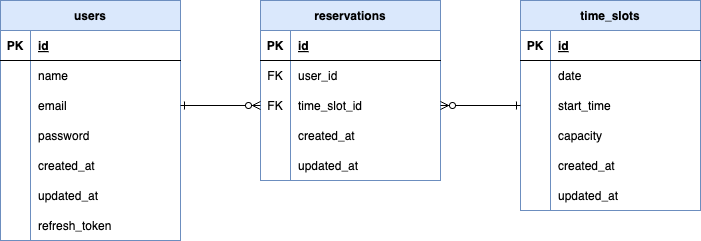

The diagram above was exported from draw.io. Its source (the exported page's mxGraphModel, read from the mxfile embedded in the PNG):
<mxGraphModel dx="987" dy="614" grid="1" gridSize="10" guides="1" tooltips="1" connect="1" arrows="1" fold="1" page="1" pageScale="1" pageWidth="827" pageHeight="1169" background="#FFFFFF" math="0" shadow="0">
  <root>
    <mxCell id="0" />
    <mxCell id="1" parent="0" />
    <mxCell id="54" value="users" style="shape=table;startSize=30;container=1;collapsible=1;childLayout=tableLayout;fixedRows=1;rowLines=0;fontStyle=1;align=center;resizeLast=1;fillColor=#dae8fc;strokeColor=#6c8ebf;" parent="1" vertex="1">
      <mxGeometry x="20" y="400" width="180" height="240" as="geometry" />
    </mxCell>
    <mxCell id="55" value="" style="shape=tableRow;horizontal=0;startSize=0;swimlaneHead=0;swimlaneBody=0;fillColor=none;collapsible=0;dropTarget=0;points=[[0,0.5],[1,0.5]];portConstraint=eastwest;top=0;left=0;right=0;bottom=1;" parent="54" vertex="1">
      <mxGeometry y="30" width="180" height="30" as="geometry" />
    </mxCell>
    <mxCell id="56" value="PK" style="shape=partialRectangle;connectable=0;fillColor=none;top=0;left=0;bottom=0;right=0;fontStyle=1;overflow=hidden;" parent="55" vertex="1">
      <mxGeometry width="30" height="30" as="geometry">
        <mxRectangle width="30" height="30" as="alternateBounds" />
      </mxGeometry>
    </mxCell>
    <mxCell id="57" value="id" style="shape=partialRectangle;connectable=0;fillColor=none;top=0;left=0;bottom=0;right=0;align=left;spacingLeft=6;fontStyle=5;overflow=hidden;" parent="55" vertex="1">
      <mxGeometry x="30" width="150" height="30" as="geometry">
        <mxRectangle width="150" height="30" as="alternateBounds" />
      </mxGeometry>
    </mxCell>
    <mxCell id="58" value="" style="shape=tableRow;horizontal=0;startSize=0;swimlaneHead=0;swimlaneBody=0;fillColor=none;collapsible=0;dropTarget=0;points=[[0,0.5],[1,0.5]];portConstraint=eastwest;top=0;left=0;right=0;bottom=0;" parent="54" vertex="1">
      <mxGeometry y="60" width="180" height="30" as="geometry" />
    </mxCell>
    <mxCell id="59" value="" style="shape=partialRectangle;connectable=0;fillColor=none;top=0;left=0;bottom=0;right=0;editable=1;overflow=hidden;" parent="58" vertex="1">
      <mxGeometry width="30" height="30" as="geometry">
        <mxRectangle width="30" height="30" as="alternateBounds" />
      </mxGeometry>
    </mxCell>
    <mxCell id="60" value="name" style="shape=partialRectangle;connectable=0;fillColor=none;top=0;left=0;bottom=0;right=0;align=left;spacingLeft=6;overflow=hidden;" parent="58" vertex="1">
      <mxGeometry x="30" width="150" height="30" as="geometry">
        <mxRectangle width="150" height="30" as="alternateBounds" />
      </mxGeometry>
    </mxCell>
    <mxCell id="61" value="" style="shape=tableRow;horizontal=0;startSize=0;swimlaneHead=0;swimlaneBody=0;fillColor=none;collapsible=0;dropTarget=0;points=[[0,0.5],[1,0.5]];portConstraint=eastwest;top=0;left=0;right=0;bottom=0;" parent="54" vertex="1">
      <mxGeometry y="90" width="180" height="30" as="geometry" />
    </mxCell>
    <mxCell id="62" value="" style="shape=partialRectangle;connectable=0;fillColor=none;top=0;left=0;bottom=0;right=0;editable=1;overflow=hidden;" parent="61" vertex="1">
      <mxGeometry width="30" height="30" as="geometry">
        <mxRectangle width="30" height="30" as="alternateBounds" />
      </mxGeometry>
    </mxCell>
    <mxCell id="63" value="email" style="shape=partialRectangle;connectable=0;fillColor=none;top=0;left=0;bottom=0;right=0;align=left;spacingLeft=6;overflow=hidden;" parent="61" vertex="1">
      <mxGeometry x="30" width="150" height="30" as="geometry">
        <mxRectangle width="150" height="30" as="alternateBounds" />
      </mxGeometry>
    </mxCell>
    <mxCell id="64" value="" style="shape=tableRow;horizontal=0;startSize=0;swimlaneHead=0;swimlaneBody=0;fillColor=none;collapsible=0;dropTarget=0;points=[[0,0.5],[1,0.5]];portConstraint=eastwest;top=0;left=0;right=0;bottom=0;" parent="54" vertex="1">
      <mxGeometry y="120" width="180" height="30" as="geometry" />
    </mxCell>
    <mxCell id="65" value="" style="shape=partialRectangle;connectable=0;fillColor=none;top=0;left=0;bottom=0;right=0;editable=1;overflow=hidden;" parent="64" vertex="1">
      <mxGeometry width="30" height="30" as="geometry">
        <mxRectangle width="30" height="30" as="alternateBounds" />
      </mxGeometry>
    </mxCell>
    <mxCell id="66" value="password" style="shape=partialRectangle;connectable=0;fillColor=none;top=0;left=0;bottom=0;right=0;align=left;spacingLeft=6;overflow=hidden;" parent="64" vertex="1">
      <mxGeometry x="30" width="150" height="30" as="geometry">
        <mxRectangle width="150" height="30" as="alternateBounds" />
      </mxGeometry>
    </mxCell>
    <mxCell id="93" style="shape=tableRow;horizontal=0;startSize=0;swimlaneHead=0;swimlaneBody=0;fillColor=none;collapsible=0;dropTarget=0;points=[[0,0.5],[1,0.5]];portConstraint=eastwest;top=0;left=0;right=0;bottom=0;" parent="54" vertex="1">
      <mxGeometry y="150" width="180" height="30" as="geometry" />
    </mxCell>
    <mxCell id="94" style="shape=partialRectangle;connectable=0;fillColor=none;top=0;left=0;bottom=0;right=0;editable=1;overflow=hidden;" parent="93" vertex="1">
      <mxGeometry width="30" height="30" as="geometry">
        <mxRectangle width="30" height="30" as="alternateBounds" />
      </mxGeometry>
    </mxCell>
    <mxCell id="95" value="created_at" style="shape=partialRectangle;connectable=0;fillColor=none;top=0;left=0;bottom=0;right=0;align=left;spacingLeft=6;overflow=hidden;" parent="93" vertex="1">
      <mxGeometry x="30" width="150" height="30" as="geometry">
        <mxRectangle width="150" height="30" as="alternateBounds" />
      </mxGeometry>
    </mxCell>
    <mxCell id="96" style="shape=tableRow;horizontal=0;startSize=0;swimlaneHead=0;swimlaneBody=0;fillColor=none;collapsible=0;dropTarget=0;points=[[0,0.5],[1,0.5]];portConstraint=eastwest;top=0;left=0;right=0;bottom=0;" parent="54" vertex="1">
      <mxGeometry y="180" width="180" height="30" as="geometry" />
    </mxCell>
    <mxCell id="97" style="shape=partialRectangle;connectable=0;fillColor=none;top=0;left=0;bottom=0;right=0;editable=1;overflow=hidden;" parent="96" vertex="1">
      <mxGeometry width="30" height="30" as="geometry">
        <mxRectangle width="30" height="30" as="alternateBounds" />
      </mxGeometry>
    </mxCell>
    <mxCell id="98" value="updated_at" style="shape=partialRectangle;connectable=0;fillColor=none;top=0;left=0;bottom=0;right=0;align=left;spacingLeft=6;overflow=hidden;" parent="96" vertex="1">
      <mxGeometry x="30" width="150" height="30" as="geometry">
        <mxRectangle width="150" height="30" as="alternateBounds" />
      </mxGeometry>
    </mxCell>
    <mxCell id="110" style="shape=tableRow;horizontal=0;startSize=0;swimlaneHead=0;swimlaneBody=0;fillColor=none;collapsible=0;dropTarget=0;points=[[0,0.5],[1,0.5]];portConstraint=eastwest;top=0;left=0;right=0;bottom=0;" vertex="1" parent="54">
      <mxGeometry y="210" width="180" height="30" as="geometry" />
    </mxCell>
    <mxCell id="111" style="shape=partialRectangle;connectable=0;fillColor=none;top=0;left=0;bottom=0;right=0;editable=1;overflow=hidden;" vertex="1" parent="110">
      <mxGeometry width="30" height="30" as="geometry">
        <mxRectangle width="30" height="30" as="alternateBounds" />
      </mxGeometry>
    </mxCell>
    <mxCell id="112" value="refresh_token" style="shape=partialRectangle;connectable=0;fillColor=none;top=0;left=0;bottom=0;right=0;align=left;spacingLeft=6;overflow=hidden;" vertex="1" parent="110">
      <mxGeometry x="30" width="150" height="30" as="geometry">
        <mxRectangle width="150" height="30" as="alternateBounds" />
      </mxGeometry>
    </mxCell>
    <mxCell id="67" value="time_slots" style="shape=table;startSize=30;container=1;collapsible=1;childLayout=tableLayout;fixedRows=1;rowLines=0;fontStyle=1;align=center;resizeLast=1;fillColor=#dae8fc;strokeColor=#6c8ebf;" parent="1" vertex="1">
      <mxGeometry x="540" y="400" width="180" height="210" as="geometry" />
    </mxCell>
    <mxCell id="68" value="" style="shape=tableRow;horizontal=0;startSize=0;swimlaneHead=0;swimlaneBody=0;fillColor=none;collapsible=0;dropTarget=0;points=[[0,0.5],[1,0.5]];portConstraint=eastwest;top=0;left=0;right=0;bottom=1;" parent="67" vertex="1">
      <mxGeometry y="30" width="180" height="30" as="geometry" />
    </mxCell>
    <mxCell id="69" value="PK" style="shape=partialRectangle;connectable=0;fillColor=none;top=0;left=0;bottom=0;right=0;fontStyle=1;overflow=hidden;" parent="68" vertex="1">
      <mxGeometry width="30" height="30" as="geometry">
        <mxRectangle width="30" height="30" as="alternateBounds" />
      </mxGeometry>
    </mxCell>
    <mxCell id="70" value="id" style="shape=partialRectangle;connectable=0;fillColor=none;top=0;left=0;bottom=0;right=0;align=left;spacingLeft=6;fontStyle=5;overflow=hidden;" parent="68" vertex="1">
      <mxGeometry x="30" width="150" height="30" as="geometry">
        <mxRectangle width="150" height="30" as="alternateBounds" />
      </mxGeometry>
    </mxCell>
    <mxCell id="71" value="" style="shape=tableRow;horizontal=0;startSize=0;swimlaneHead=0;swimlaneBody=0;fillColor=none;collapsible=0;dropTarget=0;points=[[0,0.5],[1,0.5]];portConstraint=eastwest;top=0;left=0;right=0;bottom=0;" parent="67" vertex="1">
      <mxGeometry y="60" width="180" height="30" as="geometry" />
    </mxCell>
    <mxCell id="72" value="" style="shape=partialRectangle;connectable=0;fillColor=none;top=0;left=0;bottom=0;right=0;editable=1;overflow=hidden;" parent="71" vertex="1">
      <mxGeometry width="30" height="30" as="geometry">
        <mxRectangle width="30" height="30" as="alternateBounds" />
      </mxGeometry>
    </mxCell>
    <mxCell id="73" value="date" style="shape=partialRectangle;connectable=0;fillColor=none;top=0;left=0;bottom=0;right=0;align=left;spacingLeft=6;overflow=hidden;" parent="71" vertex="1">
      <mxGeometry x="30" width="150" height="30" as="geometry">
        <mxRectangle width="150" height="30" as="alternateBounds" />
      </mxGeometry>
    </mxCell>
    <mxCell id="74" value="" style="shape=tableRow;horizontal=0;startSize=0;swimlaneHead=0;swimlaneBody=0;fillColor=none;collapsible=0;dropTarget=0;points=[[0,0.5],[1,0.5]];portConstraint=eastwest;top=0;left=0;right=0;bottom=0;" parent="67" vertex="1">
      <mxGeometry y="90" width="180" height="30" as="geometry" />
    </mxCell>
    <mxCell id="75" value="" style="shape=partialRectangle;connectable=0;fillColor=none;top=0;left=0;bottom=0;right=0;editable=1;overflow=hidden;" parent="74" vertex="1">
      <mxGeometry width="30" height="30" as="geometry">
        <mxRectangle width="30" height="30" as="alternateBounds" />
      </mxGeometry>
    </mxCell>
    <mxCell id="76" value="start_time" style="shape=partialRectangle;connectable=0;fillColor=none;top=0;left=0;bottom=0;right=0;align=left;spacingLeft=6;overflow=hidden;" parent="74" vertex="1">
      <mxGeometry x="30" width="150" height="30" as="geometry">
        <mxRectangle width="150" height="30" as="alternateBounds" />
      </mxGeometry>
    </mxCell>
    <mxCell id="107" style="shape=tableRow;horizontal=0;startSize=0;swimlaneHead=0;swimlaneBody=0;fillColor=none;collapsible=0;dropTarget=0;points=[[0,0.5],[1,0.5]];portConstraint=eastwest;top=0;left=0;right=0;bottom=0;" parent="67" vertex="1">
      <mxGeometry y="120" width="180" height="30" as="geometry" />
    </mxCell>
    <mxCell id="108" style="shape=partialRectangle;connectable=0;fillColor=none;top=0;left=0;bottom=0;right=0;editable=1;overflow=hidden;" parent="107" vertex="1">
      <mxGeometry width="30" height="30" as="geometry">
        <mxRectangle width="30" height="30" as="alternateBounds" />
      </mxGeometry>
    </mxCell>
    <mxCell id="109" value="capacity" style="shape=partialRectangle;connectable=0;fillColor=none;top=0;left=0;bottom=0;right=0;align=left;spacingLeft=6;overflow=hidden;" parent="107" vertex="1">
      <mxGeometry x="30" width="150" height="30" as="geometry">
        <mxRectangle width="150" height="30" as="alternateBounds" />
      </mxGeometry>
    </mxCell>
    <mxCell id="77" value="" style="shape=tableRow;horizontal=0;startSize=0;swimlaneHead=0;swimlaneBody=0;fillColor=none;collapsible=0;dropTarget=0;points=[[0,0.5],[1,0.5]];portConstraint=eastwest;top=0;left=0;right=0;bottom=0;" parent="67" vertex="1">
      <mxGeometry y="150" width="180" height="30" as="geometry" />
    </mxCell>
    <mxCell id="78" value="" style="shape=partialRectangle;connectable=0;fillColor=none;top=0;left=0;bottom=0;right=0;editable=1;overflow=hidden;" parent="77" vertex="1">
      <mxGeometry width="30" height="30" as="geometry">
        <mxRectangle width="30" height="30" as="alternateBounds" />
      </mxGeometry>
    </mxCell>
    <mxCell id="79" value="created_at" style="shape=partialRectangle;connectable=0;fillColor=none;top=0;left=0;bottom=0;right=0;align=left;spacingLeft=6;overflow=hidden;" parent="77" vertex="1">
      <mxGeometry x="30" width="150" height="30" as="geometry">
        <mxRectangle width="150" height="30" as="alternateBounds" />
      </mxGeometry>
    </mxCell>
    <mxCell id="99" style="shape=tableRow;horizontal=0;startSize=0;swimlaneHead=0;swimlaneBody=0;fillColor=none;collapsible=0;dropTarget=0;points=[[0,0.5],[1,0.5]];portConstraint=eastwest;top=0;left=0;right=0;bottom=0;" parent="67" vertex="1">
      <mxGeometry y="180" width="180" height="30" as="geometry" />
    </mxCell>
    <mxCell id="100" style="shape=partialRectangle;connectable=0;fillColor=none;top=0;left=0;bottom=0;right=0;editable=1;overflow=hidden;" parent="99" vertex="1">
      <mxGeometry width="30" height="30" as="geometry">
        <mxRectangle width="30" height="30" as="alternateBounds" />
      </mxGeometry>
    </mxCell>
    <mxCell id="101" value="updated_at" style="shape=partialRectangle;connectable=0;fillColor=none;top=0;left=0;bottom=0;right=0;align=left;spacingLeft=6;overflow=hidden;" parent="99" vertex="1">
      <mxGeometry x="30" width="150" height="30" as="geometry">
        <mxRectangle width="150" height="30" as="alternateBounds" />
      </mxGeometry>
    </mxCell>
    <mxCell id="80" value="reservations" style="shape=table;startSize=30;container=1;collapsible=1;childLayout=tableLayout;fixedRows=1;rowLines=0;fontStyle=1;align=center;resizeLast=1;fillColor=#dae8fc;strokeColor=#6c8ebf;" parent="1" vertex="1">
      <mxGeometry x="280" y="400" width="180" height="180" as="geometry" />
    </mxCell>
    <mxCell id="81" value="" style="shape=tableRow;horizontal=0;startSize=0;swimlaneHead=0;swimlaneBody=0;fillColor=none;collapsible=0;dropTarget=0;points=[[0,0.5],[1,0.5]];portConstraint=eastwest;top=0;left=0;right=0;bottom=1;" parent="80" vertex="1">
      <mxGeometry y="30" width="180" height="30" as="geometry" />
    </mxCell>
    <mxCell id="82" value="PK" style="shape=partialRectangle;connectable=0;fillColor=none;top=0;left=0;bottom=0;right=0;fontStyle=1;overflow=hidden;" parent="81" vertex="1">
      <mxGeometry width="30" height="30" as="geometry">
        <mxRectangle width="30" height="30" as="alternateBounds" />
      </mxGeometry>
    </mxCell>
    <mxCell id="83" value="id" style="shape=partialRectangle;connectable=0;fillColor=none;top=0;left=0;bottom=0;right=0;align=left;spacingLeft=6;fontStyle=5;overflow=hidden;" parent="81" vertex="1">
      <mxGeometry x="30" width="150" height="30" as="geometry">
        <mxRectangle width="150" height="30" as="alternateBounds" />
      </mxGeometry>
    </mxCell>
    <mxCell id="84" value="" style="shape=tableRow;horizontal=0;startSize=0;swimlaneHead=0;swimlaneBody=0;fillColor=none;collapsible=0;dropTarget=0;points=[[0,0.5],[1,0.5]];portConstraint=eastwest;top=0;left=0;right=0;bottom=0;" parent="80" vertex="1">
      <mxGeometry y="60" width="180" height="30" as="geometry" />
    </mxCell>
    <mxCell id="85" value="FK" style="shape=partialRectangle;connectable=0;fillColor=none;top=0;left=0;bottom=0;right=0;editable=1;overflow=hidden;" parent="84" vertex="1">
      <mxGeometry width="30" height="30" as="geometry">
        <mxRectangle width="30" height="30" as="alternateBounds" />
      </mxGeometry>
    </mxCell>
    <mxCell id="86" value="user_id" style="shape=partialRectangle;connectable=0;fillColor=none;top=0;left=0;bottom=0;right=0;align=left;spacingLeft=6;overflow=hidden;" parent="84" vertex="1">
      <mxGeometry x="30" width="150" height="30" as="geometry">
        <mxRectangle width="150" height="30" as="alternateBounds" />
      </mxGeometry>
    </mxCell>
    <mxCell id="87" value="" style="shape=tableRow;horizontal=0;startSize=0;swimlaneHead=0;swimlaneBody=0;fillColor=none;collapsible=0;dropTarget=0;points=[[0,0.5],[1,0.5]];portConstraint=eastwest;top=0;left=0;right=0;bottom=0;" parent="80" vertex="1">
      <mxGeometry y="90" width="180" height="30" as="geometry" />
    </mxCell>
    <mxCell id="88" value="FK" style="shape=partialRectangle;connectable=0;fillColor=none;top=0;left=0;bottom=0;right=0;editable=1;overflow=hidden;" parent="87" vertex="1">
      <mxGeometry width="30" height="30" as="geometry">
        <mxRectangle width="30" height="30" as="alternateBounds" />
      </mxGeometry>
    </mxCell>
    <mxCell id="89" value="time_slot_id" style="shape=partialRectangle;connectable=0;fillColor=none;top=0;left=0;bottom=0;right=0;align=left;spacingLeft=6;overflow=hidden;" parent="87" vertex="1">
      <mxGeometry x="30" width="150" height="30" as="geometry">
        <mxRectangle width="150" height="30" as="alternateBounds" />
      </mxGeometry>
    </mxCell>
    <mxCell id="90" value="" style="shape=tableRow;horizontal=0;startSize=0;swimlaneHead=0;swimlaneBody=0;fillColor=none;collapsible=0;dropTarget=0;points=[[0,0.5],[1,0.5]];portConstraint=eastwest;top=0;left=0;right=0;bottom=0;" parent="80" vertex="1">
      <mxGeometry y="120" width="180" height="30" as="geometry" />
    </mxCell>
    <mxCell id="91" value="" style="shape=partialRectangle;connectable=0;fillColor=none;top=0;left=0;bottom=0;right=0;editable=1;overflow=hidden;" parent="90" vertex="1">
      <mxGeometry width="30" height="30" as="geometry">
        <mxRectangle width="30" height="30" as="alternateBounds" />
      </mxGeometry>
    </mxCell>
    <mxCell id="92" value="created_at" style="shape=partialRectangle;connectable=0;fillColor=none;top=0;left=0;bottom=0;right=0;align=left;spacingLeft=6;overflow=hidden;" parent="90" vertex="1">
      <mxGeometry x="30" width="150" height="30" as="geometry">
        <mxRectangle width="150" height="30" as="alternateBounds" />
      </mxGeometry>
    </mxCell>
    <mxCell id="102" style="shape=tableRow;horizontal=0;startSize=0;swimlaneHead=0;swimlaneBody=0;fillColor=none;collapsible=0;dropTarget=0;points=[[0,0.5],[1,0.5]];portConstraint=eastwest;top=0;left=0;right=0;bottom=0;" parent="80" vertex="1">
      <mxGeometry y="150" width="180" height="30" as="geometry" />
    </mxCell>
    <mxCell id="103" style="shape=partialRectangle;connectable=0;fillColor=none;top=0;left=0;bottom=0;right=0;editable=1;overflow=hidden;" parent="102" vertex="1">
      <mxGeometry width="30" height="30" as="geometry">
        <mxRectangle width="30" height="30" as="alternateBounds" />
      </mxGeometry>
    </mxCell>
    <mxCell id="104" value="updated_at" style="shape=partialRectangle;connectable=0;fillColor=none;top=0;left=0;bottom=0;right=0;align=left;spacingLeft=6;overflow=hidden;" parent="102" vertex="1">
      <mxGeometry x="30" width="150" height="30" as="geometry">
        <mxRectangle width="150" height="30" as="alternateBounds" />
      </mxGeometry>
    </mxCell>
    <mxCell id="105" style="edgeStyle=none;html=1;exitX=1;exitY=0.5;exitDx=0;exitDy=0;entryX=0;entryY=0.5;entryDx=0;entryDy=0;endArrow=ERzeroToMany;endFill=0;startArrow=ERone;startFill=0;" parent="1" source="61" target="87" edge="1">
      <mxGeometry relative="1" as="geometry" />
    </mxCell>
    <mxCell id="106" style="edgeStyle=none;html=1;exitX=0;exitY=0.5;exitDx=0;exitDy=0;entryX=1;entryY=0.5;entryDx=0;entryDy=0;endArrow=ERzeroToMany;endFill=0;startArrow=ERone;startFill=0;" parent="1" source="74" target="87" edge="1">
      <mxGeometry relative="1" as="geometry" />
    </mxCell>
  </root>
</mxGraphModel>